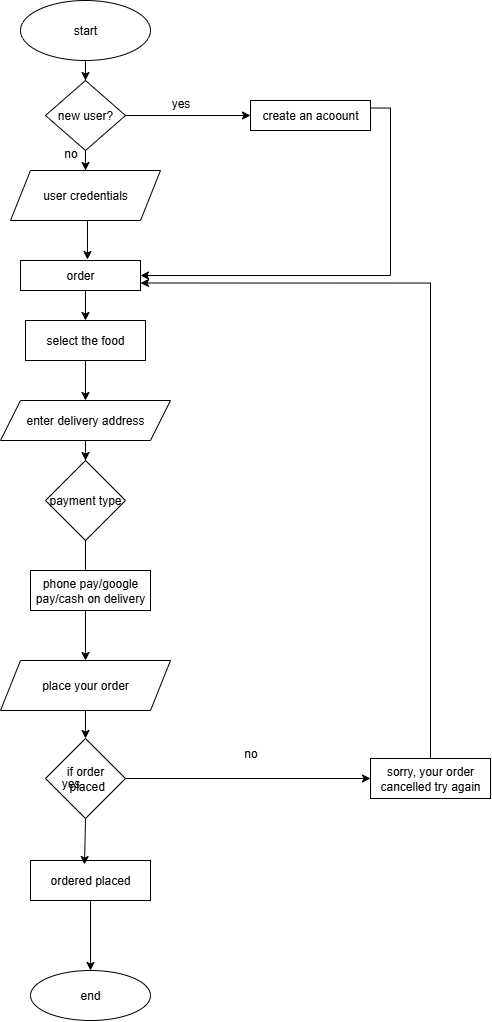

The diagram above was exported from draw.io. Its source (the exported page's mxGraphModel, read from the mxfile embedded in the PNG):
<mxGraphModel dx="969" dy="526" grid="1" gridSize="10" guides="1" tooltips="1" connect="1" arrows="1" fold="1" page="1" pageScale="1" pageWidth="827" pageHeight="1169" math="0" shadow="0">
  <root>
    <mxCell id="0" />
    <mxCell id="1" parent="0" />
    <mxCell id="FBWY6c7K1VLb6FhveReT-6" style="edgeStyle=orthogonalEdgeStyle;rounded=0;orthogonalLoop=1;jettySize=auto;html=1;entryX=0.5;entryY=0;entryDx=0;entryDy=0;" edge="1" parent="1" source="FBWY6c7K1VLb6FhveReT-1" target="FBWY6c7K1VLb6FhveReT-4">
      <mxGeometry relative="1" as="geometry" />
    </mxCell>
    <mxCell id="FBWY6c7K1VLb6FhveReT-1" value="start" style="ellipse;whiteSpace=wrap;html=1;" vertex="1" parent="1">
      <mxGeometry x="50" y="80" width="130" height="60" as="geometry" />
    </mxCell>
    <mxCell id="FBWY6c7K1VLb6FhveReT-2" value="user credentials" style="shape=parallelogram;perimeter=parallelogramPerimeter;whiteSpace=wrap;html=1;fixedSize=1;" vertex="1" parent="1">
      <mxGeometry x="40" y="250" width="150" height="50" as="geometry" />
    </mxCell>
    <mxCell id="FBWY6c7K1VLb6FhveReT-18" style="edgeStyle=orthogonalEdgeStyle;rounded=0;orthogonalLoop=1;jettySize=auto;html=1;entryX=0.5;entryY=0;entryDx=0;entryDy=0;" edge="1" parent="1" source="FBWY6c7K1VLb6FhveReT-3" target="FBWY6c7K1VLb6FhveReT-11">
      <mxGeometry relative="1" as="geometry" />
    </mxCell>
    <mxCell id="FBWY6c7K1VLb6FhveReT-3" value="select the food" style="rounded=0;whiteSpace=wrap;html=1;" vertex="1" parent="1">
      <mxGeometry x="55" y="400" width="120" height="40" as="geometry" />
    </mxCell>
    <mxCell id="FBWY6c7K1VLb6FhveReT-7" style="edgeStyle=orthogonalEdgeStyle;rounded=0;orthogonalLoop=1;jettySize=auto;html=1;entryX=0.5;entryY=0;entryDx=0;entryDy=0;" edge="1" parent="1" source="FBWY6c7K1VLb6FhveReT-4" target="FBWY6c7K1VLb6FhveReT-2">
      <mxGeometry relative="1" as="geometry" />
    </mxCell>
    <mxCell id="FBWY6c7K1VLb6FhveReT-4" value="new user?" style="rhombus;whiteSpace=wrap;html=1;" vertex="1" parent="1">
      <mxGeometry x="75" y="160" width="80" height="70" as="geometry" />
    </mxCell>
    <mxCell id="FBWY6c7K1VLb6FhveReT-39" style="edgeStyle=orthogonalEdgeStyle;rounded=0;orthogonalLoop=1;jettySize=auto;html=1;exitX=1;exitY=0.25;exitDx=0;exitDy=0;entryX=1;entryY=0.5;entryDx=0;entryDy=0;" edge="1" parent="1" source="FBWY6c7K1VLb6FhveReT-8" target="FBWY6c7K1VLb6FhveReT-14">
      <mxGeometry relative="1" as="geometry" />
    </mxCell>
    <mxCell id="FBWY6c7K1VLb6FhveReT-8" value="create an acoount" style="rounded=0;whiteSpace=wrap;html=1;" vertex="1" parent="1">
      <mxGeometry x="280" y="180" width="120" height="30" as="geometry" />
    </mxCell>
    <mxCell id="FBWY6c7K1VLb6FhveReT-10" value="" style="edgeStyle=none;orthogonalLoop=1;jettySize=auto;html=1;rounded=0;exitX=1;exitY=0.5;exitDx=0;exitDy=0;" edge="1" parent="1" source="FBWY6c7K1VLb6FhveReT-4" target="FBWY6c7K1VLb6FhveReT-8">
      <mxGeometry width="100" relative="1" as="geometry">
        <mxPoint x="270" y="250" as="sourcePoint" />
        <mxPoint x="370" y="250" as="targetPoint" />
        <Array as="points" />
      </mxGeometry>
    </mxCell>
    <mxCell id="FBWY6c7K1VLb6FhveReT-11" value="confirm order" style="rounded=0;whiteSpace=wrap;html=1;" vertex="1" parent="1">
      <mxGeometry x="55" y="480" width="120" height="40" as="geometry" />
    </mxCell>
    <mxCell id="FBWY6c7K1VLb6FhveReT-40" style="edgeStyle=orthogonalEdgeStyle;rounded=0;orthogonalLoop=1;jettySize=auto;html=1;entryX=1;entryY=0.75;entryDx=0;entryDy=0;" edge="1" parent="1" source="FBWY6c7K1VLb6FhveReT-13" target="FBWY6c7K1VLb6FhveReT-14">
      <mxGeometry relative="1" as="geometry">
        <Array as="points">
          <mxPoint x="460" y="363" />
        </Array>
      </mxGeometry>
    </mxCell>
    <mxCell id="FBWY6c7K1VLb6FhveReT-13" value="sorry, your order cancelled try again" style="rounded=0;whiteSpace=wrap;html=1;" vertex="1" parent="1">
      <mxGeometry x="400" y="838" width="120" height="40" as="geometry" />
    </mxCell>
    <mxCell id="FBWY6c7K1VLb6FhveReT-16" style="edgeStyle=orthogonalEdgeStyle;rounded=0;orthogonalLoop=1;jettySize=auto;html=1;exitX=0.5;exitY=1;exitDx=0;exitDy=0;entryX=0.5;entryY=0;entryDx=0;entryDy=0;" edge="1" parent="1" source="FBWY6c7K1VLb6FhveReT-14" target="FBWY6c7K1VLb6FhveReT-3">
      <mxGeometry relative="1" as="geometry" />
    </mxCell>
    <mxCell id="FBWY6c7K1VLb6FhveReT-14" value="order" style="rounded=0;whiteSpace=wrap;html=1;" vertex="1" parent="1">
      <mxGeometry x="50" y="340" width="120" height="30" as="geometry" />
    </mxCell>
    <mxCell id="FBWY6c7K1VLb6FhveReT-15" style="edgeStyle=orthogonalEdgeStyle;rounded=0;orthogonalLoop=1;jettySize=auto;html=1;exitX=0.5;exitY=1;exitDx=0;exitDy=0;entryX=0.558;entryY=-0.033;entryDx=0;entryDy=0;entryPerimeter=0;" edge="1" parent="1" source="FBWY6c7K1VLb6FhveReT-2" target="FBWY6c7K1VLb6FhveReT-14">
      <mxGeometry relative="1" as="geometry" />
    </mxCell>
    <mxCell id="FBWY6c7K1VLb6FhveReT-25" style="edgeStyle=orthogonalEdgeStyle;rounded=0;orthogonalLoop=1;jettySize=auto;html=1;exitX=0.5;exitY=1;exitDx=0;exitDy=0;entryX=0.5;entryY=0;entryDx=0;entryDy=0;" edge="1" parent="1" source="FBWY6c7K1VLb6FhveReT-19" target="FBWY6c7K1VLb6FhveReT-22">
      <mxGeometry relative="1" as="geometry" />
    </mxCell>
    <mxCell id="FBWY6c7K1VLb6FhveReT-19" value="place your order" style="shape=parallelogram;perimeter=parallelogramPerimeter;whiteSpace=wrap;html=1;fixedSize=1;" vertex="1" parent="1">
      <mxGeometry x="30" y="740" width="170" height="50" as="geometry" />
    </mxCell>
    <mxCell id="FBWY6c7K1VLb6FhveReT-41" style="edgeStyle=orthogonalEdgeStyle;rounded=0;orthogonalLoop=1;jettySize=auto;html=1;exitX=1;exitY=0.5;exitDx=0;exitDy=0;entryX=0;entryY=0.5;entryDx=0;entryDy=0;" edge="1" parent="1" source="FBWY6c7K1VLb6FhveReT-22" target="FBWY6c7K1VLb6FhveReT-13">
      <mxGeometry relative="1" as="geometry" />
    </mxCell>
    <mxCell id="FBWY6c7K1VLb6FhveReT-22" value="&lt;div&gt;&lt;br&gt;&lt;/div&gt;if order&lt;div&gt;&amp;nbsp;placed&lt;div&gt;&lt;br&gt;&lt;/div&gt;&lt;/div&gt;" style="rhombus;whiteSpace=wrap;html=1;" vertex="1" parent="1">
      <mxGeometry x="75" y="818" width="80" height="80" as="geometry" />
    </mxCell>
    <mxCell id="FBWY6c7K1VLb6FhveReT-24" value="" style="edgeStyle=orthogonalEdgeStyle;rounded=0;orthogonalLoop=1;jettySize=auto;html=1;" edge="1" parent="1" source="FBWY6c7K1VLb6FhveReT-23" target="FBWY6c7K1VLb6FhveReT-19">
      <mxGeometry relative="1" as="geometry" />
    </mxCell>
    <mxCell id="FBWY6c7K1VLb6FhveReT-23" value="enter delivery address" style="shape=parallelogram;perimeter=parallelogramPerimeter;whiteSpace=wrap;html=1;fixedSize=1;" vertex="1" parent="1">
      <mxGeometry x="30" y="480" width="170" height="40" as="geometry" />
    </mxCell>
    <mxCell id="FBWY6c7K1VLb6FhveReT-47" style="edgeStyle=orthogonalEdgeStyle;rounded=0;orthogonalLoop=1;jettySize=auto;html=1;entryX=0.5;entryY=0;entryDx=0;entryDy=0;" edge="1" parent="1" source="FBWY6c7K1VLb6FhveReT-26" target="FBWY6c7K1VLb6FhveReT-45">
      <mxGeometry relative="1" as="geometry" />
    </mxCell>
    <mxCell id="FBWY6c7K1VLb6FhveReT-26" value="ordered placed" style="rounded=0;whiteSpace=wrap;html=1;" vertex="1" parent="1">
      <mxGeometry x="60" y="940" width="120" height="40" as="geometry" />
    </mxCell>
    <mxCell id="FBWY6c7K1VLb6FhveReT-27" value="no" style="text;html=1;align=center;verticalAlign=middle;resizable=0;points=[];autosize=1;strokeColor=none;fillColor=none;" vertex="1" parent="1">
      <mxGeometry x="80" y="218" width="40" height="30" as="geometry" />
    </mxCell>
    <mxCell id="FBWY6c7K1VLb6FhveReT-28" value="yes" style="text;html=1;align=center;verticalAlign=middle;resizable=0;points=[];autosize=1;strokeColor=none;fillColor=none;" vertex="1" parent="1">
      <mxGeometry x="190" y="168" width="40" height="30" as="geometry" />
    </mxCell>
    <mxCell id="FBWY6c7K1VLb6FhveReT-31" value="payment type" style="rhombus;whiteSpace=wrap;html=1;" vertex="1" parent="1">
      <mxGeometry x="75" y="540" width="80" height="80" as="geometry" />
    </mxCell>
    <mxCell id="FBWY6c7K1VLb6FhveReT-32" value="phone pay/google pay/cash on delivery" style="rounded=0;whiteSpace=wrap;html=1;" vertex="1" parent="1">
      <mxGeometry x="60" y="650" width="120" height="40" as="geometry" />
    </mxCell>
    <mxCell id="FBWY6c7K1VLb6FhveReT-34" value="" style="endArrow=classic;html=1;rounded=0;exitX=0.5;exitY=1;exitDx=0;exitDy=0;entryX=0.45;entryY=0.1;entryDx=0;entryDy=0;entryPerimeter=0;" edge="1" parent="1" source="FBWY6c7K1VLb6FhveReT-22" target="FBWY6c7K1VLb6FhveReT-26">
      <mxGeometry width="50" height="50" relative="1" as="geometry">
        <mxPoint x="350" y="870" as="sourcePoint" />
        <mxPoint x="400" y="820" as="targetPoint" />
      </mxGeometry>
    </mxCell>
    <mxCell id="FBWY6c7K1VLb6FhveReT-42" value="no" style="text;html=1;align=center;verticalAlign=middle;resizable=0;points=[];autosize=1;strokeColor=none;fillColor=none;" vertex="1" parent="1">
      <mxGeometry x="260" y="818" width="40" height="30" as="geometry" />
    </mxCell>
    <mxCell id="FBWY6c7K1VLb6FhveReT-43" value="yes" style="text;html=1;align=center;verticalAlign=middle;resizable=0;points=[];autosize=1;strokeColor=none;fillColor=none;" vertex="1" parent="1">
      <mxGeometry x="80" y="848" width="40" height="30" as="geometry" />
    </mxCell>
    <mxCell id="FBWY6c7K1VLb6FhveReT-44" style="edgeStyle=orthogonalEdgeStyle;rounded=0;orthogonalLoop=1;jettySize=auto;html=1;exitX=0.5;exitY=1;exitDx=0;exitDy=0;" edge="1" parent="1" source="FBWY6c7K1VLb6FhveReT-13" target="FBWY6c7K1VLb6FhveReT-13">
      <mxGeometry relative="1" as="geometry" />
    </mxCell>
    <mxCell id="FBWY6c7K1VLb6FhveReT-45" value="end" style="ellipse;whiteSpace=wrap;html=1;" vertex="1" parent="1">
      <mxGeometry x="60" y="1050" width="120" height="50" as="geometry" />
    </mxCell>
    <mxCell id="FBWY6c7K1VLb6FhveReT-46" value="" style="endArrow=classic;html=1;rounded=0;exitX=0.5;exitY=1;exitDx=0;exitDy=0;entryX=0.5;entryY=0;entryDx=0;entryDy=0;" edge="1" parent="1" source="FBWY6c7K1VLb6FhveReT-23" target="FBWY6c7K1VLb6FhveReT-31">
      <mxGeometry width="50" height="50" relative="1" as="geometry">
        <mxPoint x="420" y="650" as="sourcePoint" />
        <mxPoint x="470" y="600" as="targetPoint" />
      </mxGeometry>
    </mxCell>
  </root>
</mxGraphModel>